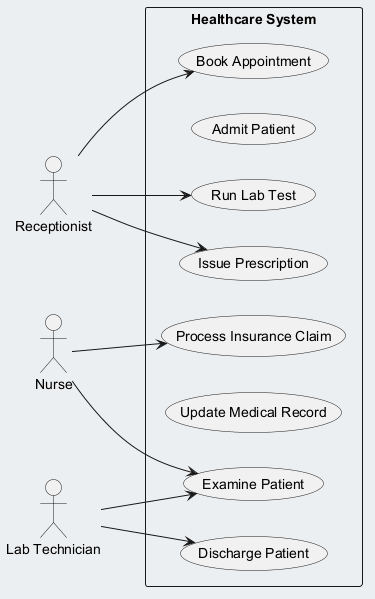

The diagram above was rendered by PlantUML. Its source (embedded in the PNG):
@startuml
skinparam backgroundColor #ECEFF1
skinparam classBackgroundColor #FFFFFF
skinparam classBorderColor #455A64
left to right direction
actor "Receptionist" as Receptionist
actor "Nurse" as Nurse
actor "Lab Technician" as LabTechnician
rectangle "Healthcare System" {
  usecase "Issue Prescription" as UC_IssuePrescription
  usecase "Admit Patient" as UC_AdmitPatient
  usecase "Book Appointment" as UC_BookAppointment
  usecase "Process Insurance Claim" as UC_ProcessInsuranceClaim
  usecase "Run Lab Test" as UC_RunLabTest
  usecase "Update Medical Record" as UC_UpdateMedicalRecord
  usecase "Discharge Patient" as UC_DischargePatient
  usecase "Examine Patient" as UC_ExaminePatient
}
Receptionist --> UC_IssuePrescription
Receptionist --> UC_BookAppointment
Receptionist --> UC_RunLabTest
Nurse --> UC_ProcessInsuranceClaim
Nurse --> UC_ExaminePatient
LabTechnician --> UC_DischargePatient
LabTechnician --> UC_ExaminePatient
@enduml